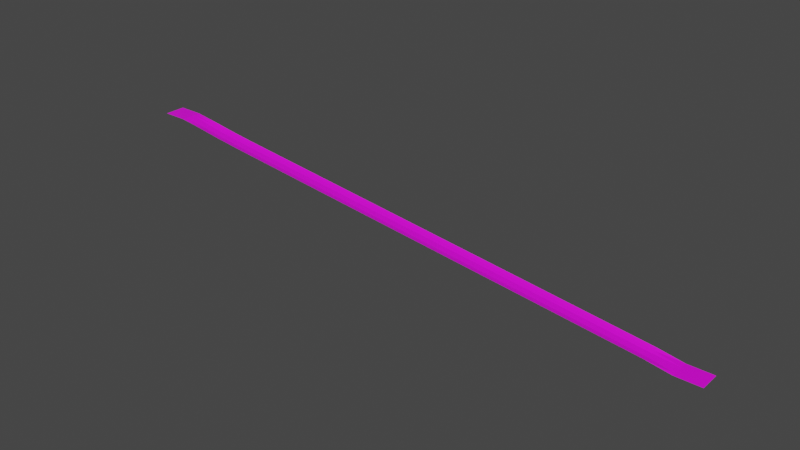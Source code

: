 # Source: Tuttrack.blend  (saved by Blender 2.90.8; exported with 4.5.12 LTS)
import bpy
from mathutils import Matrix  # noqa: F401  (used for matrix-valued properties, if any)

bpy.ops.wm.read_factory_settings(use_empty=True)
scene = bpy.context.scene
scene.name = 'Scene'

# ---- collections
col_collection = bpy.data.collections.new('Collection'); scene.collection.children.link(col_collection)

# ---- images (referenced by path relative to the original .blend; pixels are not part of the script)
import os
ASSET_DIR = os.environ.get("B2B_ASSET_DIR", "")  # directory of the original .blend (textures are referenced by path, not embedded)
HERE = os.path.dirname(os.path.abspath(__file__))  # packed textures are extracted next to this script under _unpacked/

def load_image(name, relpath, width, height, colorspace="sRGB"):
    """Load a texture the original file referenced (path relative to the .blend, or extracted next to this script)."""
    p = next((c for c in (os.path.join(HERE, relpath), os.path.join(ASSET_DIR, relpath)) if relpath and os.path.exists(c)), "")
    if p:
        img = bpy.data.images.load(p, check_existing=True)
        img.name = name
    else:  # same state as the original file: an image datablock whose file is absent (Cycles renders it pink)
        img = bpy.data.images.new(name, width, height)
        img.source = "FILE"
        img.filepath = "//" + (relpath or name)
    img.colorspace_settings.name = colorspace
    return img
img_snowsprite_png = load_image('SnowSprite.png', 'SnowSprite.png', 1024, 1024, 'sRGB')

# ---- materials (node trees are filled in below, after node groups)
mat_snow = bpy.data.materials.new('Snow')
mat_snow.use_transparent_shadow = False

# ---- material node trees
mat_snow.use_nodes = True; mat_snow.node_tree.nodes.clear()
_N = mat_snow.node_tree.nodes; _L = mat_snow.node_tree.links
n0 = _N.new('ShaderNodeBsdfPrincipled'); n0.name = 'Principled BSDF'; n0.location = (10, 300)
n0.distribution = 'GGX'
n0.subsurface_method = 'BURLEY'
n0.inputs[3].default_value = 1.45
n0.inputs[27].default_value = (0.0, 0.0, 0.0, 1.0)
n0.inputs[28].default_value = 1.0
n1 = _N.new('ShaderNodeOutputMaterial'); n1.name = 'Material Output'; n1.location = (300, 300)
n2 = _N.new('ShaderNodeTexImage'); n2.name = 'Image Texture'; n2.location = (-280, 280)
n2.image = img_snowsprite_png
_L.new(n0.outputs[0], n1.inputs[0])
_L.new(n2.outputs[0], n0.inputs[0])
n1.is_active_output = True

# ---- world
world_world = bpy.data.worlds.new('World'); scene.world = world_world
world_world.use_nodes = True; world_world.node_tree.nodes.clear()
_N = world_world.node_tree.nodes; _L = world_world.node_tree.links
n0 = _N.new('ShaderNodeOutputWorld'); n0.name = 'World Output'; n0.location = (300, 300)
n1 = _N.new('ShaderNodeBackground'); n1.name = 'Background'; n1.location = (10, 300)
n1.inputs[0].default_value = (0.05088, 0.05088, 0.05088, 1.0)
_L.new(n1.outputs[0], n0.inputs[0])
n0.is_active_output = True
world_world.color = (0.05088, 0.05088, 0.05088)
world_world.use_sun_shadow = False
world_world.sun_shadow_jitter_overblur = 0.0

# ---- meshes
me_plane = bpy.data.meshes.new('Plane')
me_plane.from_pydata([(-1.0, -1.0, 0.6384), (0.9986, -1.0, 2.99), (-1.0, 1.0, 0.6384), (0.9986, 1.0, 2.99), (-1.0, 0.6667, 0.6384), (-1.0, 0.3333, 0.6384), (-1.0, -2.98e-08, 0.6384), (-1.0, -0.3333, 0.6384), (-1.0, -0.6667, 0.6384), (-0.6674, -1.0, 1.56), (-0.3341, -1.0, 1.56), (-0.0007216, -1.0, 1.56), (0.3326, -1.0, 1.56), (0.6659, -1.0, 1.56), (0.9986, -0.6667, 2.99), (0.9986, -0.3333, 2.99), (0.9986, 2.98e-08, 2.99), (0.9986, 0.3333, 2.99), (0.9986, 0.6667, 2.99), (0.6659, 1.0, 1.56), (0.3326, 1.0, 1.56), (-0.0007217, 1.0, 1.56), (-0.3341, 1.0, 1.56), (-0.6674, 1.0, 1.56), (-0.667, -0.6667, 0.6747), (-0.6667, -0.3333, 0.0), (-0.6667, 2.98e-08, 0.0), (-0.6667, 0.3333, 0.0), (-0.667, 0.6667, 0.6747), (-0.3336, -0.6667, 0.6747), (-0.3333, -0.3333, 0.0), (-0.3333, 2.98e-08, 0.0), (-0.3333, 0.3333, 0.0), (-0.3336, 0.6667, 0.6747), (-0.0003122, -0.6667, 0.6747), (9.934e-09, -0.3333, 0.0), (-8.882e-16, 2.98e-08, 0.0), (-9.934e-09, 0.3333, 0.0), (-0.0003122, 0.6667, 0.6747), (0.333, -0.6667, 0.6747), (0.3333, -0.3333, 0.0), (0.3333, 2.98e-08, 0.0), (0.3333, 0.3333, 0.0), (0.333, 0.6667, 0.6747), (0.6664, -0.6667, 0.6747), (0.6667, -0.3333, 0.0), (0.6667, 2.98e-08, 0.0), (0.6667, 0.3333, 0.0), (0.6664, 0.6667, 0.6747), (0.8326, -1.0, 1.56), (0.8326, 1.0, 1.56), (0.833, -0.6667, 0.6747), (0.8333, -0.3333, 0.0), (0.8333, 2.98e-08, 0.0), (0.8333, 0.3333, 0.0), (0.833, 0.6667, 0.6747), (0.4993, -1.0, 1.56), (0.4993, 1.0, 1.56), (0.4997, -0.6667, 0.6747), (0.5, -0.3333, 0.0), (0.5, 2.98e-08, 0.0), (0.5, 0.3333, 0.0), (0.4997, 0.6667, 0.6747), (0.1659, -1.0, 1.56), (0.1659, 1.0, 1.56), (0.1664, -0.6667, 0.6747), (0.1667, -0.3333, 0.0), (0.1667, 2.98e-08, 0.0), (0.1667, 0.3333, 0.0), (0.1664, 0.6667, 0.6747), (-0.1674, -1.0, 1.56), (-0.1674, 1.0, 1.56), (-0.167, -0.6667, 0.6747), (-0.1667, -0.3333, 0.0), (-0.1667, 2.98e-08, 0.0), (-0.1667, 0.3333, 0.0), (-0.167, 0.6667, 0.6747), (-0.5007, -1.0, 1.56), (-0.5007, 1.0, 1.56), (-0.5003, -0.6667, 0.6747), (-0.5, -0.3333, 0.0), (-0.5, 2.98e-08, 0.0), (-0.5, 0.3333, 0.0), (-0.5003, 0.6667, 0.6747), (-0.8345, 1.0, 2.599), (-0.8345, -1.0, 2.599), (-0.8341, -0.6667, 1.715), (-0.8338, -0.3333, 1.04), (-0.8338, 0.0, 1.04), (-0.8338, 0.3333, 1.04), (-0.8341, 0.6667, 1.715), (-0.9181, 1.0, 2.99), (-0.9181, -0.6667, 2.99), (-0.9181, -0.3333, 2.99), (-0.9181, -1.49e-08, 2.99), (-0.9181, 0.3333, 2.99), (-0.9181, 0.6667, 2.99), (-0.9181, -1.0, 2.99), (-0.7509, -1.0, 1.864), (-0.7509, 1.0, 1.864), (-0.7505, -0.6667, 0.9796), (-0.7501, -0.3333, 0.3049), (-0.7501, 1.49e-08, 0.3049), (-0.7501, 0.3333, 0.3049), (-0.7505, 0.6667, 0.9796), (-0.5841, 1.0, 1.56), (-0.5836, -0.6667, 0.6747), (-0.5833, -0.3333, 0.0), (-0.5833, 2.98e-08, 0.0), (-0.5833, 0.3333, 0.0), (-0.5836, 0.6667, 0.6747), (-0.5841, -1.0, 1.56), (-0.4174, -1.0, 1.56), (-0.4174, 1.0, 1.56), (-0.417, -0.6667, 0.6747), (-0.4167, -0.3333, 0.0), (-0.4167, 2.98e-08, 0.0), (-0.4167, 0.3333, 0.0), (-0.417, 0.6667, 0.6747), (-0.2507, 1.0, 1.56), (-0.2503, -0.6667, 0.6747), (-0.25, -0.3333, 0.0), (-0.25, 2.98e-08, 0.0), (-0.25, 0.3333, 0.0), (-0.2503, 0.6667, 0.6747), (-0.2507, -1.0, 1.56), (-0.08405, -1.0, 1.56), (-0.08405, 1.0, 1.56), (-0.08365, -0.6667, 0.6747), (-0.08333, -0.3333, 0.0), (-0.08333, 2.98e-08, 0.0), (-0.08333, 0.3333, 0.0), (-0.08365, 0.6667, 0.6747), (0.08261, 1.0, 1.56), (0.08302, -0.6667, 0.6747), (0.08333, -0.3333, 0.0), (0.08333, 2.98e-08, 0.0), (0.08333, 0.3333, 0.0), (0.08302, 0.6667, 0.6747), (0.08261, -1.0, 1.56), (0.2493, -1.0, 1.56), (0.2493, 1.0, 1.56), (0.2497, -0.6667, 0.6747), (0.25, -0.3333, 0.0), (0.25, 2.98e-08, 0.0), (0.25, 0.3333, 0.0), (0.2497, 0.6667, 0.6747), (0.4159, 1.0, 1.56), (0.4164, -0.6667, 0.6747), (0.4167, -0.3333, 0.0), (0.4167, 2.98e-08, 0.0), (0.4167, 0.3333, 0.0), (0.4164, 0.6667, 0.6747), (0.4159, -1.0, 1.56), (0.5826, -1.0, 1.56), (0.5826, 1.0, 1.56), (0.583, -0.6667, 0.6747), (0.5833, -0.3333, 0.0), (0.5833, 2.98e-08, 0.0), (0.5833, 0.3333, 0.0), (0.583, 0.6667, 0.6747), (0.7493, 1.0, 1.56), (0.7497, -0.6667, 0.6747), (0.75, -0.3333, 0.0), (0.75, 2.98e-08, 0.0), (0.75, 0.3333, 0.0), (0.7497, 0.6667, 0.6747), (0.7493, -1.0, 1.56), (0.9164, -1.0, 0.6383), (0.9164, 1.0, 0.6383), (0.9164, -0.6667, 0.6383), (0.9164, -0.3333, 0.6383), (0.9164, 2.98e-08, 0.6383), (0.9164, 0.3333, 0.6383), (0.9164, 0.6667, 0.6383)], [], [(174, 18, 3, 169), (104, 28, 23, 99), (118, 33, 22, 113), (132, 38, 21, 127), (146, 43, 20, 141), (160, 48, 19, 155), (98, 9, 24, 100), (100, 24, 25, 101), (101, 25, 26, 102), (102, 26, 27, 103), (103, 27, 28, 104), (112, 10, 29, 114), (114, 29, 30, 115), (115, 30, 31, 116), (116, 31, 32, 117), (117, 32, 33, 118), (126, 11, 34, 128), (128, 34, 35, 129), (129, 35, 36, 130), (130, 36, 37, 131), (131, 37, 38, 132), (140, 12, 39, 142), (142, 39, 40, 143), (143, 40, 41, 144), (144, 41, 42, 145), (145, 42, 43, 146), (154, 13, 44, 156), (156, 44, 45, 157), (157, 45, 46, 158), (158, 46, 47, 159), (159, 47, 48, 160), (168, 1, 14, 170), (170, 14, 15, 171), (171, 15, 16, 172), (172, 16, 17, 173), (173, 17, 18, 174), (165, 54, 55, 166), (164, 53, 54, 165), (163, 52, 53, 164), (162, 51, 52, 163), (167, 49, 51, 162), (166, 55, 50, 161), (151, 61, 62, 152), (150, 60, 61, 151), (149, 59, 60, 150), (148, 58, 59, 149), (153, 56, 58, 148), (152, 62, 57, 147), (137, 68, 69, 138), (136, 67, 68, 137), (135, 66, 67, 136), (134, 65, 66, 135), (139, 63, 65, 134), (138, 69, 64, 133), (123, 75, 76, 124), (122, 74, 75, 123), (121, 73, 74, 122), (120, 72, 73, 121), (125, 70, 72, 120), (124, 76, 71, 119), (109, 82, 83, 110), (108, 81, 82, 109), (107, 80, 81, 108), (106, 79, 80, 107), (111, 77, 79, 106), (110, 83, 78, 105), (95, 89, 90, 96), (94, 88, 89, 95), (93, 87, 88, 94), (92, 86, 87, 93), (97, 85, 86, 92), (96, 90, 84, 91), (4, 96, 91, 2), (0, 97, 92, 8), (8, 92, 93, 7), (7, 93, 94, 6), (6, 94, 95, 5), (5, 95, 96, 4), (89, 103, 104, 90), (88, 102, 103, 89), (87, 101, 102, 88), (86, 100, 101, 87), (85, 98, 100, 86), (90, 104, 99, 84), (28, 110, 105, 23), (9, 111, 106, 24), (24, 106, 107, 25), (25, 107, 108, 26), (26, 108, 109, 27), (27, 109, 110, 28), (82, 117, 118, 83), (81, 116, 117, 82), (80, 115, 116, 81), (79, 114, 115, 80), (77, 112, 114, 79), (83, 118, 113, 78), (33, 124, 119, 22), (10, 125, 120, 29), (29, 120, 121, 30), (30, 121, 122, 31), (31, 122, 123, 32), (32, 123, 124, 33), (75, 131, 132, 76), (74, 130, 131, 75), (73, 129, 130, 74), (72, 128, 129, 73), (70, 126, 128, 72), (76, 132, 127, 71), (38, 138, 133, 21), (11, 139, 134, 34), (34, 134, 135, 35), (35, 135, 136, 36), (36, 136, 137, 37), (37, 137, 138, 38), (68, 145, 146, 69), (67, 144, 145, 68), (66, 143, 144, 67), (65, 142, 143, 66), (63, 140, 142, 65), (69, 146, 141, 64), (43, 152, 147, 20), (12, 153, 148, 39), (39, 148, 149, 40), (40, 149, 150, 41), (41, 150, 151, 42), (42, 151, 152, 43), (61, 159, 160, 62), (60, 158, 159, 61), (59, 157, 158, 60), (58, 156, 157, 59), (56, 154, 156, 58), (62, 160, 155, 57), (48, 166, 161, 19), (13, 167, 162, 44), (44, 162, 163, 45), (45, 163, 164, 46), (46, 164, 165, 47), (47, 165, 166, 48), (54, 173, 174, 55), (53, 172, 173, 54), (52, 171, 172, 53), (51, 170, 171, 52), (49, 168, 170, 51), (55, 174, 169, 50)])
_uv = me_plane.uv_layers.new(name='UVMap')
_uv.uv.foreach_set('vector', [-2.149, 28.44, -2.34, 30.98, -2.61, 30.96, -2.419, 28.42, 1.675, -22.41, 1.483, -19.87, 1.213, -19.89, 1.404, -22.43, 0.91, -12.24, 0.7188, -9.699, 0.4483, -9.719, 0.6395, -12.26, 0.1453, -2.071, -0.04587, 0.4717, -0.3163, 0.4513, -0.1252, -2.091, -0.6194, 8.099, -0.8105, 10.64, -1.081, 10.62, -0.8898, 8.079, -1.384, 18.27, -1.575, 20.81, -1.846, 20.79, -1.655, 18.25, 3.027, -22.31, 2.836, -19.77, 2.565, -19.79, 2.757, -22.33, 2.757, -22.33, 2.565, -19.79, 2.295, -19.81, 2.486, -22.35, 2.486, -22.35, 2.295, -19.81, 2.024, -19.83, 2.216, -22.37, 2.216, -22.37, 2.024, -19.83, 1.754, -19.85, 1.945, -22.39, 1.945, -22.39, 1.754, -19.85, 1.483, -19.87, 1.675, -22.41, 2.262, -12.14, 2.071, -9.597, 1.801, -9.617, 1.992, -12.16, 1.992, -12.16, 1.801, -9.617, 1.53, -9.638, 1.721, -12.18, 1.721, -12.18, 1.53, -9.638, 1.26, -9.658, 1.451, -12.2, 1.451, -12.2, 1.26, -9.658, 0.9893, -9.678, 1.18, -12.22, 1.18, -12.22, 0.9893, -9.678, 0.7188, -9.699, 0.91, -12.24, 1.498, -1.969, 1.307, 0.5733, 1.036, 0.553, 1.227, -1.99, 1.227, -1.99, 1.036, 0.553, 0.7656, 0.5326, 0.9567, -2.01, 0.9567, -2.01, 0.7656, 0.5326, 0.4951, 0.5123, 0.6862, -2.03, 0.6862, -2.03, 0.4951, 0.5123, 0.2246, 0.492, 0.4158, -2.051, 0.4158, -2.051, 0.2246, 0.492, -0.04587, 0.4717, 0.1453, -2.071, 0.733, 8.201, 0.5418, 10.74, 0.2714, 10.72, 0.4625, 8.181, 0.4625, 8.181, 0.2714, 10.72, 0.0008881, 10.7, 0.1921, 8.16, 0.1921, 8.16, 0.0008881, 10.7, -0.2696, 10.68, -0.07842, 8.14, -0.07842, 8.14, -0.2696, 10.68, -0.5401, 10.66, -0.3489, 8.12, -0.3489, 8.12, -0.5401, 10.66, -0.8105, 10.64, -0.6194, 8.099, -0.03166, 18.37, -0.2228, 20.91, -0.4933, 20.89, -0.3021, 18.35, -0.3021, 18.35, -0.4933, 20.89, -0.7638, 20.87, -0.5726, 18.33, -0.5726, 18.33, -0.7638, 20.87, -1.034, 20.85, -0.8431, 18.31, -0.8431, 18.31, -1.034, 20.85, -1.305, 20.83, -1.114, 18.29, -1.114, 18.29, -1.305, 20.83, -1.575, 20.81, -1.384, 18.27, -0.7963, 28.54, -0.9875, 31.08, -1.258, 31.06, -1.067, 28.52, -1.067, 28.52, -1.258, 31.06, -1.528, 31.04, -1.337, 28.5, -1.337, 28.5, -1.528, 31.04, -1.799, 31.02, -1.608, 28.48, -1.608, 28.48, -1.799, 31.02, -2.069, 31.0, -1.878, 28.46, -1.878, 28.46, -2.069, 31.0, -2.34, 30.98, -2.149, 28.44, -1.496, 23.37, -1.687, 25.92, -1.958, 25.9, -1.766, 23.35, -1.225, 23.4, -1.417, 25.94, -1.687, 25.92, -1.496, 23.37, -0.9549, 23.42, -1.146, 25.96, -1.417, 25.94, -1.225, 23.4, -0.6845, 23.44, -0.8756, 25.98, -1.146, 25.96, -0.9549, 23.42, -0.414, 23.46, -0.6052, 26.0, -0.8756, 25.98, -0.6845, 23.44, -1.766, 23.35, -1.958, 25.9, -2.228, 25.88, -2.037, 23.33, -0.7312, 13.2, -0.9224, 15.75, -1.193, 15.73, -1.002, 13.18, -0.4608, 13.23, -0.6519, 15.77, -0.9224, 15.75, -0.7312, 13.2, -0.1903, 13.25, -0.3814, 15.79, -0.6519, 15.77, -0.4608, 13.23, 0.0802, 13.27, -0.111, 15.81, -0.3814, 15.79, -0.1903, 13.25, 0.3507, 13.29, 0.1595, 15.83, -0.111, 15.81, 0.0802, 13.27, -1.002, 13.18, -1.193, 15.73, -1.463, 15.71, -1.272, 13.16, 0.03344, 3.035, -0.1577, 5.577, -0.4282, 5.557, -0.237, 3.014, 0.3039, 3.055, 0.1127, 5.597, -0.1577, 5.577, 0.03344, 3.035, 0.5744, 3.075, 0.3832, 5.618, 0.1127, 5.597, 0.3039, 3.055, 0.8449, 3.096, 0.6537, 5.638, 0.3832, 5.618, 0.5744, 3.075, 1.115, 3.116, 0.9242, 5.658, 0.6537, 5.638, 0.8449, 3.096, -0.237, 3.014, -0.4282, 5.557, -0.6987, 5.536, -0.5075, 2.994, 0.7981, -7.136, 0.6069, -4.593, 0.3365, -4.613, 0.5276, -7.156, 1.069, -7.115, 0.8774, -4.573, 0.6069, -4.593, 0.7981, -7.136, 1.339, -7.095, 1.148, -4.552, 0.8774, -4.573, 1.069, -7.115, 1.61, -7.075, 1.418, -4.532, 1.148, -4.552, 1.339, -7.095, 1.88, -7.054, 1.689, -4.512, 1.418, -4.532, 1.61, -7.075, 0.5276, -7.156, 0.3365, -4.613, 0.06598, -4.634, 0.2571, -7.176, 1.563, -17.31, 1.372, -14.76, 1.101, -14.78, 1.292, -17.33, 1.833, -17.29, 1.642, -14.74, 1.372, -14.76, 1.563, -17.31, 2.104, -17.27, 1.913, -14.72, 1.642, -14.74, 1.833, -17.29, 2.374, -17.24, 2.183, -14.7, 1.913, -14.72, 2.104, -17.27, 2.645, -17.22, 2.453, -14.68, 2.183, -14.7, 2.374, -17.24, 1.292, -17.33, 1.101, -14.78, 0.8306, -14.8, 1.022, -17.35, 2.327, -27.48, 2.136, -24.93, 1.866, -24.95, 2.057, -27.5, 2.598, -27.46, 2.407, -24.91, 2.136, -24.93, 2.327, -27.48, 2.868, -27.44, 2.677, -24.89, 2.407, -24.91, 2.598, -27.46, 3.139, -27.42, 2.948, -24.87, 2.677, -24.89, 2.868, -27.44, 3.409, -27.39, 3.218, -24.85, 2.948, -24.87, 3.139, -27.42, 2.057, -27.5, 1.866, -24.95, 1.595, -24.97, 1.786, -27.52, 2.248, -30.04, 2.057, -27.5, 1.786, -27.52, 1.978, -30.06, 3.6, -29.94, 3.409, -27.39, 3.139, -27.42, 3.33, -29.96, 3.33, -29.96, 3.139, -27.42, 2.868, -27.44, 3.06, -29.98, 3.06, -29.98, 2.868, -27.44, 2.598, -27.46, 2.789, -30.0, 2.789, -30.0, 2.598, -27.46, 2.327, -27.48, 2.519, -30.02, 2.519, -30.02, 2.327, -27.48, 2.057, -27.5, 2.248, -30.04, 2.136, -24.93, 1.945, -22.39, 1.675, -22.41, 1.866, -24.95, 2.407, -24.91, 2.216, -22.37, 1.945, -22.39, 2.136, -24.93, 2.677, -24.89, 2.486, -22.35, 2.216, -22.37, 2.407, -24.91, 2.948, -24.87, 2.757, -22.33, 2.486, -22.35, 2.677, -24.89, 3.218, -24.85, 3.027, -22.31, 2.757, -22.33, 2.948, -24.87, 1.866, -24.95, 1.675, -22.41, 1.404, -22.43, 1.595, -24.97, 1.483, -19.87, 1.292, -17.33, 1.022, -17.35, 1.213, -19.89, 2.836, -19.77, 2.645, -17.22, 2.374, -17.24, 2.565, -19.79, 2.565, -19.79, 2.374, -17.24, 2.104, -17.27, 2.295, -19.81, 2.295, -19.81, 2.104, -17.27, 1.833, -17.29, 2.024, -19.83, 2.024, -19.83, 1.833, -17.29, 1.563, -17.31, 1.754, -19.85, 1.754, -19.85, 1.563, -17.31, 1.292, -17.33, 1.483, -19.87, 1.372, -14.76, 1.18, -12.22, 0.91, -12.24, 1.101, -14.78, 1.642, -14.74, 1.451, -12.2, 1.18, -12.22, 1.372, -14.76, 1.913, -14.72, 1.721, -12.18, 1.451, -12.2, 1.642, -14.74, 2.183, -14.7, 1.992, -12.16, 1.721, -12.18, 1.913, -14.72, 2.453, -14.68, 2.262, -12.14, 1.992, -12.16, 2.183, -14.7, 1.101, -14.78, 0.91, -12.24, 0.6395, -12.26, 0.8306, -14.8, 0.7188, -9.699, 0.5276, -7.156, 0.2571, -7.176, 0.4483, -9.719, 2.071, -9.597, 1.88, -7.054, 1.61, -7.075, 1.801, -9.617, 1.801, -9.617, 1.61, -7.075, 1.339, -7.095, 1.53, -9.638, 1.53, -9.638, 1.339, -7.095, 1.069, -7.115, 1.26, -9.658, 1.26, -9.658, 1.069, -7.115, 0.7981, -7.136, 0.9893, -9.678, 0.9893, -9.678, 0.7981, -7.136, 0.5276, -7.156, 0.7188, -9.699, 0.6069, -4.593, 0.4158, -2.051, 0.1453, -2.071, 0.3365, -4.613, 0.8774, -4.573, 0.6862, -2.03, 0.4158, -2.051, 0.6069, -4.593, 1.148, -4.552, 0.9567, -2.01, 0.6862, -2.03, 0.8774, -4.573, 1.418, -4.532, 1.227, -1.99, 0.9567, -2.01, 1.148, -4.552, 1.689, -4.512, 1.498, -1.969, 1.227, -1.99, 1.418, -4.532, 0.3365, -4.613, 0.1453, -2.071, -0.1252, -2.091, 0.06598, -4.634, -0.04587, 0.4717, -0.237, 3.014, -0.5075, 2.994, -0.3163, 0.4513, 1.307, 0.5733, 1.115, 3.116, 0.8449, 3.096, 1.036, 0.553, 1.036, 0.553, 0.8449, 3.096, 0.5744, 3.075, 0.7656, 0.5326, 0.7656, 0.5326, 0.5744, 3.075, 0.3039, 3.055, 0.4951, 0.5123, 0.4951, 0.5123, 0.3039, 3.055, 0.03344, 3.035, 0.2246, 0.492, 0.2246, 0.492, 0.03344, 3.035, -0.237, 3.014, -0.04587, 0.4717, -0.1577, 5.577, -0.3489, 8.12, -0.6194, 8.099, -0.4282, 5.557, 0.1127, 5.597, -0.07842, 8.14, -0.3489, 8.12, -0.1577, 5.577, 0.3832, 5.618, 0.1921, 8.16, -0.07842, 8.14, 0.1127, 5.597, 0.6537, 5.638, 0.4625, 8.181, 0.1921, 8.16, 0.3832, 5.618, 0.9242, 5.658, 0.733, 8.201, 0.4625, 8.181, 0.6537, 5.638, -0.4282, 5.557, -0.6194, 8.099, -0.8898, 8.079, -0.6987, 5.536, -0.8105, 10.64, -1.002, 13.18, -1.272, 13.16, -1.081, 10.62, 0.5418, 10.74, 0.3507, 13.29, 0.0802, 13.27, 0.2714, 10.72, 0.2714, 10.72, 0.0802, 13.27, -0.1903, 13.25, 0.0008881, 10.7, 0.0008881, 10.7, -0.1903, 13.25, -0.4608, 13.23, -0.2696, 10.68, -0.2696, 10.68, -0.4608, 13.23, -0.7312, 13.2, -0.5401, 10.66, -0.5401, 10.66, -0.7312, 13.2, -1.002, 13.18, -0.8105, 10.64, -0.9224, 15.75, -1.114, 18.29, -1.384, 18.27, -1.193, 15.73, -0.6519, 15.77, -0.8431, 18.31, -1.114, 18.29, -0.9224, 15.75, -0.3814, 15.79, -0.5726, 18.33, -0.8431, 18.31, -0.6519, 15.77, -0.111, 15.81, -0.3021, 18.35, -0.5726, 18.33, -0.3814, 15.79, 0.1595, 15.83, -0.03166, 18.37, -0.3021, 18.35, -0.111, 15.81, -1.193, 15.73, -1.384, 18.27, -1.655, 18.25, -1.463, 15.71, -1.575, 20.81, -1.766, 23.35, -2.037, 23.33, -1.846, 20.79, -0.2228, 20.91, -0.414, 23.46, -0.6845, 23.44, -0.4933, 20.89, -0.4933, 20.89, -0.6845, 23.44, -0.9549, 23.42, -0.7638, 20.87, -0.7638, 20.87, -0.9549, 23.42, -1.225, 23.4, -1.034, 20.85, -1.034, 20.85, -1.225, 23.4, -1.496, 23.37, -1.305, 20.83, -1.305, 20.83, -1.496, 23.37, -1.766, 23.35, -1.575, 20.81, -1.687, 25.92, -1.878, 28.46, -2.149, 28.44, -1.958, 25.9, -1.417, 25.94, -1.608, 28.48, -1.878, 28.46, -1.687, 25.92, -1.146, 25.96, -1.337, 28.5, -1.608, 28.48, -1.417, 25.94, -0.8756, 25.98, -1.067, 28.52, -1.337, 28.5, -1.146, 25.96, -0.6052, 26.0, -0.7963, 28.54, -1.067, 28.52, -0.8756, 25.98, -1.958, 25.9, -2.149, 28.44, -2.419, 28.42, -2.228, 25.88])
me_plane.materials.append(mat_snow)
me_plane.use_remesh_fix_poles = True
me_plane.use_remesh_preserve_attributes = False
me_plane.use_mirror_vertex_groups = False
me_plane.update()

# ---- objects
ob_plane = bpy.data.objects.new('Plane', me_plane)

# ---- transforms, parenting, visibility, modifiers, constraints
ob_plane.location = (0.0, 0.0, 40.1)
ob_plane.rotation_euler = (0.0, 0.1145, 0.0)
ob_plane.scale = (291.7, 10.0, 1.173)
ob_plane.lineart.crease_threshold = 0.0

# ---- collection membership
col_collection.objects.link(ob_plane)

# ---- scene / render settings (as saved in the file)
scene.frame_start = 1; scene.frame_end = 250; scene.frame_set(1)
scene.render.engine = 'BLENDER_EEVEE_NEXT'
scene.cycles.use_denoising = False
scene.cycles.samples = 128
scene.cycles.sampling_pattern = 'TABULATED_SOBOL'
scene.cycles.use_adaptive_sampling = False
scene.cycles.use_light_tree = False
scene.view_settings.view_transform = 'Filmic'
bpy.context.view_layer.update()

# ---- added for rendering (the .blend has no active camera and no usable light): camera, sun
cam_auto = bpy.data.cameras.new('AutoCamera')
cam_auto.lens = 50.0
cam_auto.sensor_width = 36.0
cam_auto.clip_end = 9486.37
ob_auto_camera = bpy.data.objects.new('AutoCamera', cam_auto)
scene.collection.objects.link(ob_auto_camera)
ob_auto_camera.location = (540.493, -648.643, 474.303)
ob_auto_camera.rotation_euler = (1.09748, -7.21219e-08, 0.694738)
scene.camera = ob_auto_camera
light_auto_sun = bpy.data.lights.new('AutoSun', 'SUN')
light_auto_sun.energy = 3.0
light_auto_sun.angle = 0.0523599
ob_auto_sun = bpy.data.objects.new('AutoSun', light_auto_sun)
scene.collection.objects.link(ob_auto_sun)
ob_auto_sun.rotation_euler = (0.872665, 0.174533, 0.523599)
bpy.context.view_layer.update()
